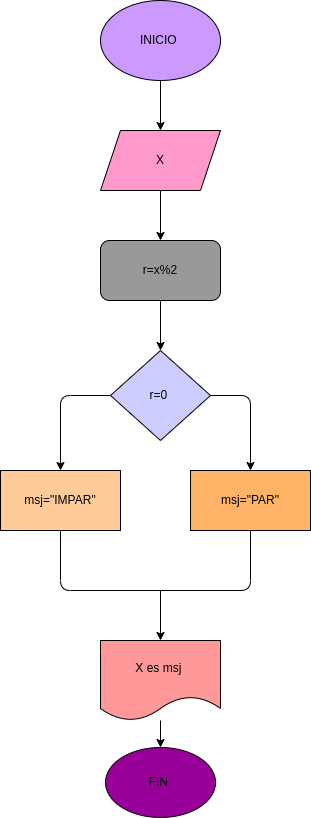

The diagram above was exported from draw.io. Its source (the exported page's mxGraphModel, read from the mxfile embedded in the PNG):
<mxGraphModel dx="662" dy="411" grid="1" gridSize="10" guides="1" tooltips="1" connect="1" arrows="1" fold="1" page="1" pageScale="1" pageWidth="1169" pageHeight="827" math="0" shadow="0">
  <root>
    <mxCell id="0" />
    <mxCell id="1" parent="0" />
    <mxCell id="5" value="" style="edgeStyle=none;html=1;" edge="1" parent="1" source="2" target="3">
      <mxGeometry relative="1" as="geometry" />
    </mxCell>
    <mxCell id="2" value="INICIO&amp;nbsp;" style="ellipse;whiteSpace=wrap;html=1;fillColor=#CC99FF;" vertex="1" parent="1">
      <mxGeometry x="220" y="10" width="120" height="80" as="geometry" />
    </mxCell>
    <mxCell id="6" value="" style="edgeStyle=none;html=1;" edge="1" parent="1" source="3">
      <mxGeometry relative="1" as="geometry">
        <mxPoint x="280" y="250" as="targetPoint" />
      </mxGeometry>
    </mxCell>
    <mxCell id="3" value="X" style="shape=parallelogram;perimeter=parallelogramPerimeter;whiteSpace=wrap;html=1;fixedSize=1;fillColor=#FF99CC;" vertex="1" parent="1">
      <mxGeometry x="220" y="140" width="120" height="60" as="geometry" />
    </mxCell>
    <mxCell id="35" value="" style="edgeStyle=none;html=1;" edge="1" parent="1" source="11" target="30">
      <mxGeometry relative="1" as="geometry">
        <Array as="points">
          <mxPoint x="370" y="405" />
        </Array>
      </mxGeometry>
    </mxCell>
    <mxCell id="37" value="" style="edgeStyle=none;html=1;" edge="1" parent="1" source="11" target="36">
      <mxGeometry relative="1" as="geometry">
        <Array as="points">
          <mxPoint x="180" y="405" />
        </Array>
      </mxGeometry>
    </mxCell>
    <mxCell id="11" value="r=0&amp;nbsp;" style="rhombus;whiteSpace=wrap;html=1;fillColor=#CCCCFF;" vertex="1" parent="1">
      <mxGeometry x="230" y="360" width="100" height="90" as="geometry" />
    </mxCell>
    <mxCell id="13" value="" style="edgeStyle=none;html=1;" edge="1" parent="1" source="12" target="11">
      <mxGeometry relative="1" as="geometry" />
    </mxCell>
    <mxCell id="12" value="r=x%2" style="rounded=1;whiteSpace=wrap;html=1;fillColor=#999999;" vertex="1" parent="1">
      <mxGeometry x="220" y="250" width="120" height="60" as="geometry" />
    </mxCell>
    <mxCell id="30" value="msj=&quot;PAR&quot;" style="whiteSpace=wrap;html=1;fillColor=#FFB366;" vertex="1" parent="1">
      <mxGeometry x="310" y="480" width="120" height="60" as="geometry" />
    </mxCell>
    <mxCell id="36" value="msj=&quot;IMPAR&quot;" style="whiteSpace=wrap;html=1;fillColor=#FFCC99;" vertex="1" parent="1">
      <mxGeometry x="120" y="480" width="120" height="60" as="geometry" />
    </mxCell>
    <mxCell id="47" value="" style="edgeStyle=none;html=1;" edge="1" parent="1" source="40" target="46">
      <mxGeometry relative="1" as="geometry" />
    </mxCell>
    <mxCell id="40" value="X es msj&amp;nbsp;" style="shape=document;whiteSpace=wrap;html=1;boundedLbl=1;fillColor=#FF9999;" vertex="1" parent="1">
      <mxGeometry x="220" y="650" width="120" height="80" as="geometry" />
    </mxCell>
    <mxCell id="42" value="" style="endArrow=none;html=1;" edge="1" parent="1">
      <mxGeometry width="50" height="50" relative="1" as="geometry">
        <mxPoint x="280" y="600" as="sourcePoint" />
        <mxPoint x="180" y="540" as="targetPoint" />
        <Array as="points">
          <mxPoint x="180" y="600" />
        </Array>
      </mxGeometry>
    </mxCell>
    <mxCell id="43" value="" style="endArrow=none;html=1;" edge="1" parent="1">
      <mxGeometry width="50" height="50" relative="1" as="geometry">
        <mxPoint x="280" y="600" as="sourcePoint" />
        <mxPoint x="370" y="540" as="targetPoint" />
        <Array as="points">
          <mxPoint x="370" y="600" />
        </Array>
      </mxGeometry>
    </mxCell>
    <mxCell id="45" value="" style="endArrow=classic;html=1;" edge="1" parent="1">
      <mxGeometry width="50" height="50" relative="1" as="geometry">
        <mxPoint x="280" y="600" as="sourcePoint" />
        <mxPoint x="280" y="650" as="targetPoint" />
      </mxGeometry>
    </mxCell>
    <mxCell id="46" value="FIN&amp;nbsp;" style="ellipse;whiteSpace=wrap;html=1;fillColor=#990099;" vertex="1" parent="1">
      <mxGeometry x="225" y="757" width="110" height="70" as="geometry" />
    </mxCell>
  </root>
</mxGraphModel>